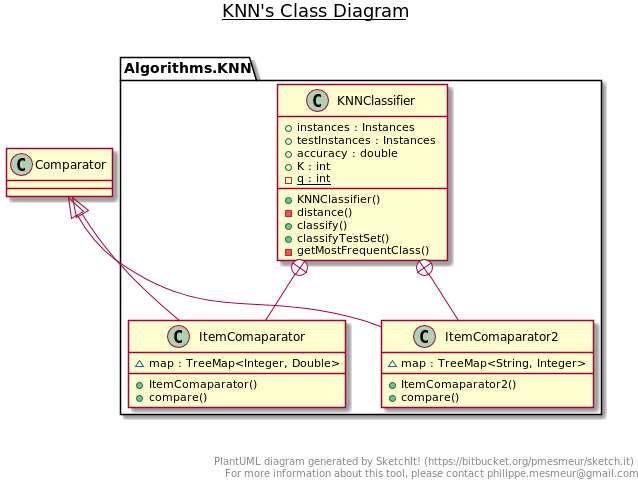

The diagram above was rendered by PlantUML. Its source (embedded in the PNG):
@startuml

title __KNN's Class Diagram__\n

  package Algorithms.KNN {
    class KNNClassifier {
        + instances : Instances
        + testInstances : Instances
        + accuracy : double
        + K : int
        {static} - q : int
        + KNNClassifier()
        - distance()
        + classify()
        + classifyTestSet()
        - getMostFrequentClass()
    }
  }
  

  package Algorithms.KNN {
    class ItemComaparator {
        ~ map : TreeMap<Integer, Double>
        + ItemComaparator()
        + compare()
    }
  }
  

  package Algorithms.KNN {
    class ItemComaparator2 {
        ~ map : TreeMap<String, Integer>
        + ItemComaparator2()
        + compare()
    }
  }
  

  KNNClassifier +-down- ItemComaparator
  KNNClassifier +-down- ItemComaparator2
  ItemComaparator -up-|> Comparator
  ItemComaparator2 -up-|> Comparator


right footer


PlantUML diagram generated by SketchIt! (https://bitbucket.org/pmesmeur/sketch.it)
For more information about this tool, please contact philippe.mesmeur@gmail.com
endfooter

@enduml